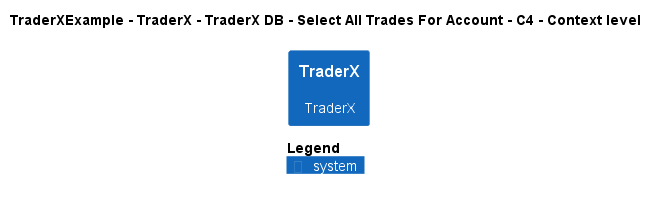

The diagram above was rendered by PlantUML. Its source (embedded in the PNG):
@startuml
!pragma layout smetana
!include ..\..\..\..\..\..\..\.c4s\C4_Context.puml

AddElementTag("c4interflow:lifecycle:new", $bgColor=green, $fontColor=#ffffff, $borderColor=green, $shadowing="False")
AddElementTag("c4interflow:lifecycle:changed", $bgColor=orange, $fontColor=#ffffff, $borderColor=orange, $shadowing="False")
AddElementTag("c4interflow:lifecycle:removed", $bgColor=red, $fontColor=#ffffff, $borderColor=red, $shadowing="False")

AddRelTag("c4interflow:lifecycle:new", $textColor=green, $lineColor=green)
AddRelTag("c4interflow:lifecycle:changed", $textColor=orange, $lineColor=orange)
AddRelTag("c4interflow:lifecycle:removed", $textColor=red, $lineColor=red)

SHOW_PERSON_PORTRAIT()
LAYOUT_TOP_DOWN()

skinparam linetype polyline

title TraderXExample - TraderX - TraderX DB - Select All Trades For Account - C4 - Context level

System(TraderXExample.SoftwareSystems.TraderX, "TraderX", "TraderX")



SHOW_LEGEND()
@enduml